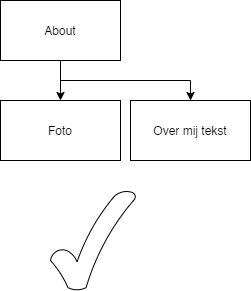

The diagram above was exported from draw.io. Its source (the exported page's mxGraphModel, read from the mxfile embedded in the PNG):
<mxGraphModel dx="283" dy="722" grid="1" gridSize="10" guides="1" tooltips="1" connect="1" arrows="1" fold="1" page="1" pageScale="1" pageWidth="850" pageHeight="1100" math="0" shadow="0">
  <root>
    <mxCell id="0" />
    <mxCell id="1" parent="0" />
    <mxCell id="6" style="edgeStyle=orthogonalEdgeStyle;rounded=0;orthogonalLoop=1;jettySize=auto;html=1;exitX=0.5;exitY=1;exitDx=0;exitDy=0;" parent="1" source="2" target="3" edge="1">
      <mxGeometry relative="1" as="geometry" />
    </mxCell>
    <mxCell id="8" style="edgeStyle=orthogonalEdgeStyle;rounded=0;orthogonalLoop=1;jettySize=auto;html=1;exitX=0.5;exitY=1;exitDx=0;exitDy=0;" parent="1" source="2" target="4" edge="1">
      <mxGeometry relative="1" as="geometry" />
    </mxCell>
    <mxCell id="2" value="About" style="rounded=0;whiteSpace=wrap;html=1;" parent="1" vertex="1">
      <mxGeometry x="80" y="260" width="120" height="60" as="geometry" />
    </mxCell>
    <mxCell id="3" value="Foto" style="rounded=0;whiteSpace=wrap;html=1;" parent="1" vertex="1">
      <mxGeometry x="80" y="360" width="120" height="60" as="geometry" />
    </mxCell>
    <mxCell id="4" value="Over mij tekst" style="rounded=0;whiteSpace=wrap;html=1;" parent="1" vertex="1">
      <mxGeometry x="210" y="360" width="120" height="60" as="geometry" />
    </mxCell>
    <mxCell id="9" value="" style="verticalLabelPosition=bottom;verticalAlign=top;html=1;shape=mxgraph.basic.tick" vertex="1" parent="1">
      <mxGeometry x="130" y="450" width="85" height="100" as="geometry" />
    </mxCell>
  </root>
</mxGraphModel>